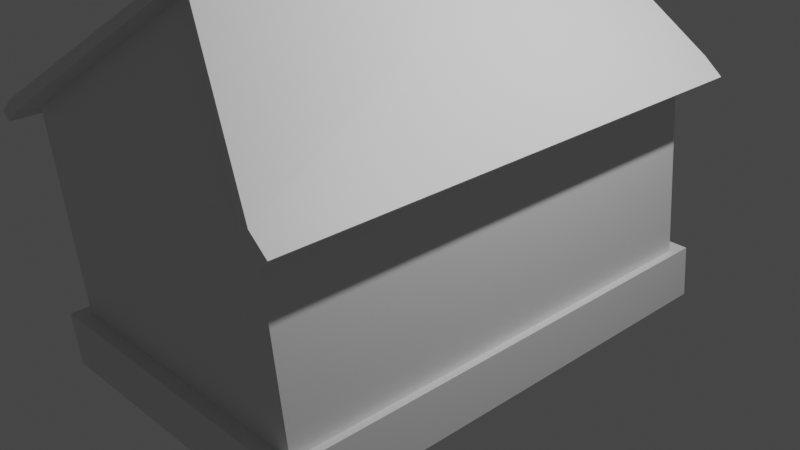 # Source: house.blend  (saved by Blender 3.6.11; exported with 4.5.12 LTS)
import bpy
from mathutils import Matrix  # noqa: F401  (used for matrix-valued properties, if any)

bpy.ops.wm.read_factory_settings(use_empty=True)
scene = bpy.context.scene
scene.name = 'Scene'

# ---- collections
col_collection = bpy.data.collections.new('Collection'); scene.collection.children.link(col_collection)

# ---- materials (node trees are filled in below, after node groups)
mat_material = bpy.data.materials.new('Material')
mat_material.alpha_threshold = 0.0
mat_material.use_transparent_shadow = False
mat_material.roughness = 0.5
mat_material.line_color = (0.0, 0.0, 0.0, 1.0)

# ---- material node trees
mat_material.use_nodes = True; mat_material.node_tree.nodes.clear()
_N = mat_material.node_tree.nodes; _L = mat_material.node_tree.links
n0 = _N.new('ShaderNodeOutputMaterial'); n0.name = 'Material Output'; n0.location = (300, 300)
n1 = _N.new('ShaderNodeBsdfPrincipled'); n1.name = 'Principled BSDF'; n1.location = (10, 300)
n1.distribution = 'GGX'
n1.subsurface_method = 'RANDOM_WALK_SKIN'
n1.inputs[3].default_value = 1.45
n1.inputs[27].default_value = (0.0, 0.0, 0.0, 1.0)
n1.inputs[28].default_value = 1.0
_L.new(n1.outputs[0], n0.inputs[0])
n0.is_active_output = True

# ---- world
world_world = bpy.data.worlds.new('World'); scene.world = world_world
world_world.use_nodes = True; world_world.node_tree.nodes.clear()
_N = world_world.node_tree.nodes; _L = world_world.node_tree.links
n0 = _N.new('ShaderNodeOutputWorld'); n0.name = 'World Output'; n0.location = (300, 300)
n1 = _N.new('ShaderNodeBackground'); n1.name = 'Background'; n1.location = (10, 300)
n1.inputs[0].default_value = (0.05088, 0.05088, 0.05088, 1.0)
_L.new(n1.outputs[0], n0.inputs[0])
n0.is_active_output = True
world_world.color = (0.05088, 0.05088, 0.05088)
world_world.use_sun_shadow = False
world_world.sun_shadow_jitter_overblur = 0.0

# ---- cameras
cam_camera = bpy.data.cameras.new('Camera')
cam_camera.clip_end = 100.0
cam_camera.ortho_scale = 7.314

# ---- lights
light_light = bpy.data.lights.new('Light', 'POINT')
light_light.transmission_factor = 0.0
light_light.energy = 1000.0
light_light.shadow_soft_size = 0.1
light_light.shadow_maximum_resolution = 0.006
light_light.use_absolute_resolution = True

# ---- meshes
me_cube = bpy.data.meshes.new('Cube')
me_cube.from_pydata([(1.0, 1.0, 1.0), (0.9336, 0.9261, 1.163), (1.0, 1.0, -1.0), (0.9336, -1.074, 1.163), (1.0, -1.0, -1.0), (-1.066, 0.9261, 1.163), (-1.0, 1.0, -1.0), (-1.066, -1.074, 1.163), (-1.0, -1.0, -1.0), (-0.05058, 0.7759, 2.204), (-0.06672, -0.8013, 2.174), (1.001, 0.9922, 1.153), (1.001, -1.143, 1.153), (-1.134, -1.143, 1.153), (-1.134, 0.9922, 1.153), (-0.04966, 0.8318, 2.264), (-0.06688, -0.8518, 2.233), (1.065, -1.144, 1.215), (1.065, 0.9914, 1.215), (-1.198, -1.143, 1.216), (-1.198, 0.992, 1.216), (-0.02141, -0.8642, 2.278), (-0.1126, -0.8643, 2.278), (-0.0669, -0.852, 2.259), (-0.094, 0.8374, 2.309), (-0.004438, 0.8375, 2.308), (-0.04944, 0.8316, 2.29), (-1.265, 0.9922, 1.02), (-1.329, 0.992, 1.082), (-1.265, -1.143, 1.02), (1.131, 0.9922, 1.019), (1.131, -1.143, 1.019), (-1.329, -1.143, 1.082), (1.196, 0.9914, 1.081), (1.196, -1.144, 1.081), (0.9866, 0.9851, -0.5626), (-1.013, -1.015, -0.5626), (0.9866, -1.015, -0.5626), (-1.013, 0.9851, -0.5626), (-1.064, 1.065, -1.014), (-1.064, -1.064, -1.014), (1.065, 1.065, -1.014), (1.05, 1.049, -0.5486), (1.05, -1.08, -0.5486), (1.065, -1.064, -1.014), (-1.078, 1.049, -0.5486), (-1.078, -1.08, -0.5486)], [], [(1, 5, 9), (37, 3, 7, 36), (36, 7, 5, 38), (6, 8, 40, 39), (35, 1, 3, 37), (38, 5, 1, 35), (12, 11, 30, 31), (7, 3, 10), (9, 5, 14, 15), (7, 10, 16, 13), (1, 9, 15, 11), (5, 7, 13, 14), (3, 1, 11, 12), (10, 3, 12, 16), (13, 16, 23, 22, 19), (20, 19, 22, 24), (11, 18, 33, 30), (15, 14, 20, 24, 26), (11, 15, 26, 25, 18), (17, 18, 25, 21), (21, 22, 23), (24, 25, 26), (24, 22, 21, 25), (16, 12, 17, 21, 23), (31, 30, 33, 34), (27, 29, 32, 28), (19, 20, 28, 32), (14, 13, 29, 27), (17, 12, 31, 34), (18, 17, 34, 33), (20, 14, 27, 28), (13, 19, 32, 29), (38, 35, 42, 45), (36, 38, 45, 46), (8, 4, 44, 40), (39, 45, 42, 41), (41, 42, 43, 44), (40, 46, 45, 39), (44, 43, 46, 40), (4, 2, 41, 44), (37, 36, 46, 43), (35, 37, 43, 42), (2, 6, 39, 41)])
_uv = me_cube.uv_layers.new(name='UVMap')
_uv.uv.foreach_set('vector', [0.625, 0.5, 0.625, 0.25, 0.625, 0.5, 0.4256, 0.75, 0.625, 0.75, 0.625, 1.0, 0.4256, 1.0, 0.4256, 0.0, 0.625, 0.0, 0.625, 0.25, 0.4256, 0.25, 0.0, 0.0, 0.0, 0.0, 0.0, 0.0, 0.0, 0.0, 0.4256, 0.5, 0.625, 0.5, 0.625, 0.75, 0.4256, 0.75, 0.4256, 0.25, 0.625, 0.25, 0.625, 0.5, 0.4256, 0.5, 0.625, 0.75, 0.625, 0.5, 0.625, 0.5, 0.625, 0.75, 0.625, 1.0, 0.625, 0.75, 0.625, 1.0, 0.625, 0.5, 0.625, 0.25, 0.625, 0.25, 0.625, 0.5, 0.625, 1.0, 0.625, 1.0, 0.625, 1.0, 0.625, 1.0, 0.625, 0.5, 0.625, 0.5, 0.625, 0.5, 0.625, 0.5, 0.625, 0.25, 0.625, 0.0, 0.625, 0.0, 0.625, 0.25, 0.625, 0.75, 0.625, 0.5, 0.625, 0.5, 0.625, 0.75, 0.625, 1.0, 0.625, 0.75, 0.625, 0.75, 0.625, 1.0, 0.625, 1.0, 0.625, 1.0, 0.625, 1.0, 0.625, 1.0, 0.625, 1.0, 0.625, 0.25, 0.625, 0.0, 0.625, 0.0, 0.625, 0.25, 0.625, 0.5, 0.625, 0.5, 0.625, 0.5, 0.625, 0.5, 0.625, 0.5, 0.625, 0.25, 0.625, 0.25, 0.625, 0.4902, 0.625, 0.5, 0.625, 0.5, 0.625, 0.5, 0.625, 0.5, 0.625, 0.5, 0.625, 0.5, 0.625, 0.75, 0.625, 0.5, 0.625, 0.5, 0.625, 0.75, 0.625, 1.0, 0.625, 1.0, 0.625, 1.0, 0.625, 0.4902, 0.625, 0.5, 0.625, 0.5, 0.625, 0.5, 0.625, 0.75, 0.625, 0.75, 0.625, 0.5, 0.625, 1.0, 0.625, 0.75, 0.625, 0.75, 0.625, 0.9899, 0.625, 1.0, 0.625, 0.75, 0.625, 0.5, 0.625, 0.5, 0.625, 0.75, 0.625, 0.25, 0.625, 0.0, 0.625, 0.0, 0.625, 0.25, 0.625, 0.0, 0.625, 0.25, 0.625, 0.25, 0.625, 0.0, 0.625, 0.25, 0.625, 0.0, 0.625, 0.0, 0.625, 0.25, 0.625, 0.75, 0.625, 0.75, 0.625, 0.75, 0.625, 0.75, 0.625, 0.5, 0.625, 0.75, 0.625, 0.75, 0.625, 0.5, 0.625, 0.25, 0.625, 0.25, 0.625, 0.25, 0.625, 0.25, 0.625, 1.0, 0.625, 1.0, 0.625, 1.0, 0.625, 1.0, 0.4256, 0.25, 0.4256, 0.5, 0.4256, 0.5, 0.4256, 0.25, 0.4256, 0.0, 0.4256, 0.25, 0.4256, 0.25, 0.4256, 0.0, 0.0, 0.0, 0.0, 0.0, 0.0, 0.0, 0.0, 0.0, 0.375, 0.25, 0.4256, 0.25, 0.4256, 0.5, 0.375, 0.5, 0.375, 0.5, 0.4256, 0.5, 0.4256, 0.75, 0.375, 0.75, 0.375, 0.0, 0.4256, 0.0, 0.4256, 0.25, 0.375, 0.25, 0.375, 0.75, 0.4256, 0.75, 0.4256, 1.0, 0.375, 1.0, 0.0, 0.0, 0.0, 0.0, 0.0, 0.0, 0.0, 0.0, 0.4256, 0.75, 0.4256, 1.0, 0.4256, 1.0, 0.4256, 0.75, 0.4256, 0.5, 0.4256, 0.75, 0.4256, 0.75, 0.4256, 0.5, 0.0, 0.0, 0.0, 0.0, 0.0, 0.0, 0.0, 0.0])
me_cube.materials.append(mat_material)
me_cube.use_mirror_vertex_groups = False
me_cube.update()
me_cube_001 = bpy.data.meshes.new('Cube.001')
me_cube_001.from_pydata([(-1.0, -1.0, -1.0), (-1.0, -1.0, 1.0), (-1.0, 1.0, -1.0), (-1.0, 1.0, 1.0), (1.0, -1.0, -1.0), (1.0, -1.0, 1.0), (1.0, 1.0, -1.0), (1.0, 1.0, 1.0), (-1.666, -1.666, 1.0), (-1.666, 1.666, 1.0), (1.666, 1.666, 1.0), (1.666, -1.666, 1.0), (-1.666, -1.666, 1.119), (-1.666, 1.666, 1.119), (1.666, 1.666, 1.119), (1.666, -1.666, 1.119), (-1.666, -1.666, 1.119), (-1.666, 1.666, 1.119), (1.666, 1.666, 1.119), (1.666, -1.666, 1.119), (-1.666, -1.666, 1.119), (-1.666, 1.666, 1.119), (1.666, 1.666, 1.119), (1.666, -1.666, 1.119), (-1.666, -1.666, 1.051), (-1.666, 1.666, 1.051), (1.666, 1.666, 1.051), (1.666, -1.666, 1.051)], [], [(0, 1, 3, 2), (2, 3, 7, 6), (6, 7, 5, 4), (4, 5, 1, 0), (7, 3, 9, 10), (11, 10, 18, 19), (5, 7, 10, 11), (3, 1, 8, 9), (1, 5, 11, 8), (12, 15, 27, 24), (9, 8, 16, 17), (8, 11, 19, 16), (10, 9, 17, 18), (20, 21, 17, 16), (21, 22, 18, 17), (22, 23, 19, 18), (23, 20, 16, 19), (12, 13, 21, 20), (13, 14, 22, 21), (14, 15, 23, 22), (15, 12, 20, 23), (26, 25, 24, 27), (14, 13, 25, 26), (15, 14, 26, 27), (13, 12, 24, 25)])
_uv = me_cube_001.uv_layers.new(name='UVMap')
_uv.uv.foreach_set('vector', [0.375, 0.0, 0.625, 0.0, 0.625, 0.25, 0.375, 0.25, 0.375, 0.25, 0.625, 0.25, 0.625, 0.5, 0.375, 0.5, 0.375, 0.5, 0.625, 0.5, 0.625, 0.75, 0.375, 0.75, 0.375, 0.75, 0.625, 0.75, 0.625, 1.0, 0.375, 1.0, 0.625, 0.5, 0.625, 0.25, 0.625, 0.25, 0.625, 0.5, 0.625, 0.75, 0.625, 0.5, 0.625, 0.5, 0.625, 0.75, 0.625, 0.75, 0.625, 0.5, 0.625, 0.5, 0.625, 0.75, 0.625, 0.25, 0.625, 0.0, 0.625, 0.0, 0.625, 0.25, 0.625, 1.0, 0.625, 0.75, 0.625, 0.75, 0.625, 1.0, 0.875, 0.75, 0.625, 0.75, 0.625, 0.75, 0.875, 0.75, 0.625, 0.25, 0.625, 0.0, 0.625, 0.0, 0.625, 0.25, 0.625, 1.0, 0.625, 0.75, 0.625, 0.75, 0.625, 1.0, 0.625, 0.5, 0.625, 0.25, 0.625, 0.25, 0.625, 0.5, 0.875, 0.75, 0.875, 0.5, 0.875, 0.5, 0.875, 0.75, 0.875, 0.5, 0.625, 0.5, 0.625, 0.5, 0.875, 0.5, 0.625, 0.5, 0.625, 0.75, 0.625, 0.75, 0.625, 0.5, 0.625, 0.75, 0.875, 0.75, 0.875, 0.75, 0.625, 0.75, 0.875, 0.75, 0.875, 0.5, 0.875, 0.5, 0.875, 0.75, 0.875, 0.5, 0.625, 0.5, 0.625, 0.5, 0.875, 0.5, 0.625, 0.5, 0.625, 0.75, 0.625, 0.75, 0.625, 0.5, 0.625, 0.75, 0.875, 0.75, 0.875, 0.75, 0.625, 0.75, 0.625, 0.5, 0.875, 0.5, 0.875, 0.75, 0.625, 0.75, 0.625, 0.5, 0.875, 0.5, 0.875, 0.5, 0.625, 0.5, 0.625, 0.75, 0.625, 0.5, 0.625, 0.5, 0.625, 0.75, 0.875, 0.5, 0.875, 0.75, 0.875, 0.75, 0.875, 0.5])
me_cube_001.update()
me_cube_004 = bpy.data.meshes.new('Cube.004')
me_cube_004.from_pydata([(-1.0, -1.0, -1.0), (-1.0, -1.0, 1.0), (-1.0, 1.0, -1.0), (-1.0, 1.0, 1.0), (1.0, -1.0, -1.0), (1.0, -1.0, 1.0), (1.0, 1.0, -1.0), (1.0, 1.0, 1.0)], [], [(0, 1, 3, 2), (2, 3, 7, 6), (6, 7, 5, 4), (4, 5, 1, 0), (2, 6, 4, 0), (7, 3, 1, 5)])
_uv = me_cube_004.uv_layers.new(name='UVMap')
_uv.uv.foreach_set('vector', [0.375, 0.0, 0.625, 0.0, 0.625, 0.25, 0.375, 0.25, 0.375, 0.25, 0.625, 0.25, 0.625, 0.5, 0.375, 0.5, 0.375, 0.5, 0.625, 0.5, 0.625, 0.75, 0.375, 0.75, 0.375, 0.75, 0.625, 0.75, 0.625, 1.0, 0.375, 1.0, 0.125, 0.5, 0.375, 0.5, 0.375, 0.75, 0.125, 0.75, 0.625, 0.5, 0.875, 0.5, 0.875, 0.75, 0.625, 0.75])
me_cube_004.update()

# ---- objects
ob_roof = bpy.data.objects.new('roof', me_cube)
ob_light = bpy.data.objects.new('Light', light_light)
ob_camera = bpy.data.objects.new('Camera', cam_camera)
ob_cube = bpy.data.objects.new('Cube', me_cube_001)
ob_cube_001 = bpy.data.objects.new('Cube.001', me_cube_004)

# ---- transforms, parenting, visibility, modifiers, constraints
ob_roof.location = (0.0, 0.0, 0.0)
ob_roof.scale = (1.579, 2.63, 1.261)
ob_roof.lock_rotations_4d = False
ob_roof.empty_display_type = 'ARROWS'
ob_roof.lineart.crease_threshold = 0.0
ob_light.location = (4.076, 1.005, 5.904)
ob_light.rotation_euler = (0.6503, 0.05522, 1.866)
ob_light.lock_rotations_4d = False
ob_light.empty_display_type = 'ARROWS'
ob_light.color = (0.0, 0.0, 0.0, 0.0)
ob_light.lineart.crease_threshold = 0.0
ob_camera.location = (7.359, -6.926, 4.958)
ob_camera.rotation_euler = (1.109, 0.0, 0.8149)
ob_camera.lock_rotations_4d = False
ob_camera.empty_display_type = 'ARROWS'
ob_camera.color = (0.0, 0.0, 0.0, 0.0)
ob_camera.display_type = 'WIRE'
ob_camera.lineart.crease_threshold = 0.0
ob_cube.location = (-1.239, -1.67, 1.282)
ob_cube.scale = (0.1634, 0.2381, 1.607)
ob_cube_001.location = (-1.761, 0.04477, -0.453)
ob_cube_001.scale = (0.2369, 1.0, 1.0)

# ---- collection membership
col_collection.objects.link(ob_roof)
col_collection.objects.link(ob_light)
col_collection.objects.link(ob_camera)
col_collection.objects.link(ob_cube)
col_collection.objects.link(ob_cube_001)

# ---- scene / render settings (as saved in the file)
scene.camera = ob_camera
scene.frame_start = 1; scene.frame_end = 250; scene.frame_set(1)
scene.render.engine = 'BLENDER_EEVEE_NEXT'
scene.cycles.sampling_pattern = 'TABULATED_SOBOL'
scene.view_settings.view_transform = 'Filmic'
bpy.context.view_layer.update()
